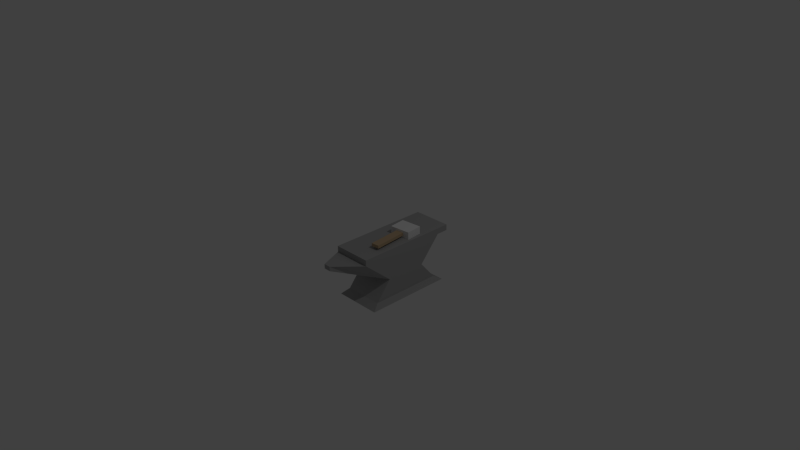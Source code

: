 # Source: Anvil.blend  (saved by Blender 2.71.0; exported with 4.5.12 LTS)
import bpy
from mathutils import Matrix  # noqa: F401  (used for matrix-valued properties, if any)

bpy.ops.wm.read_factory_settings(use_empty=True)
scene = bpy.context.scene
scene.name = 'Scene'

# ---- collections
col_collection_1 = bpy.data.collections.new('Collection 1'); scene.collection.children.link(col_collection_1)

# ---- materials (node trees are filled in below, after node groups)
mat_anvil_metal = bpy.data.materials.new('Anvil.Metal')
mat_anvil_metal.alpha_threshold = 0.0
mat_anvil_metal.use_transparent_shadow = False
mat_anvil_metal.diffuse_color = (0.3844, 0.3844, 0.3844, 1.0)
mat_anvil_metal.roughness = 0.5
mat_anvil_metal.line_color = (0.0, 0.0, 0.0, 1.0)
mat_hammer_metal = bpy.data.materials.new('Hammer.Metal')
mat_hammer_metal.alpha_threshold = 0.0
mat_hammer_metal.use_transparent_shadow = False
mat_hammer_metal.roughness = 0.5
mat_hammer_metal.line_color = (0.0, 0.0, 0.0, 1.0)
mat_hammer_wood = bpy.data.materials.new('Hammer.Wood')
mat_hammer_wood.alpha_threshold = 0.0
mat_hammer_wood.use_transparent_shadow = False
mat_hammer_wood.diffuse_color = (0.5277, 0.386, 0.2351, 1.0)
mat_hammer_wood.roughness = 0.5
mat_hammer_wood.line_color = (0.0, 0.0, 0.0, 1.0)

# ---- material node trees

# ---- world
world_world = bpy.data.worlds.new('World'); scene.world = world_world
world_world.color = (0.05088, 0.05088, 0.05088)
world_world.use_sun_shadow = False
world_world.sun_shadow_jitter_overblur = 0.0
world_world.cycles.sampling_method = 'MANUAL'
world_world.cycles.sample_map_resolution = 256

# ---- cameras
cam_camera = bpy.data.cameras.new('Camera')
cam_camera.clip_end = 100.0
cam_camera.lens = 35.0
cam_camera.sensor_width = 32.0
cam_camera.sensor_height = 18.0
cam_camera.ortho_scale = 7.314
cam_camera.dof.focus_distance = 0.0
cam_camera.dof.aperture_fstop = 128.0

# ---- lights
light_lamp = bpy.data.lights.new('Lamp', 'POINT')
light_lamp.transmission_factor = 0.0
light_lamp.cutoff_distance = 30.0
light_lamp.energy = 100.0
light_lamp.shadow_buffer_clip_start = 1.001
light_lamp.shadow_soft_size = 0.1
light_lamp.shadow_maximum_resolution = 0.006
light_lamp.use_absolute_resolution = True
light_lamp.cycles.use_multiple_importance_sampling = False

# ---- meshes
me_cube = bpy.data.meshes.new('Cube')
me_cube.from_pydata([(0.2716, 0.596, -0.2742), (0.2716, 0.02606, -0.2742), (-0.2716, 0.02606, -0.2742), (-0.2716, 0.596, -0.2742), (0.2716, 0.8976, 0.06837), (0.2716, -0.3656, 0.06837), (-0.2716, -0.3656, 0.06837), (-0.2716, 0.8976, 0.06837), (0.2716, 0.7135, 0.1502), (0.2716, -0.3656, 0.1502), (-0.2716, -0.3656, 0.1502), (-0.2716, 0.7135, 0.1502), (0.2716, 1.062, 0.06837), (-0.2716, 1.062, 0.06837), (0.2716, 1.062, 0.1502), (-0.2716, 1.062, 0.1502), (0.04913, -0.7633, 0.06764), (-0.04913, -0.7633, 0.06764), (0.04913, -0.7633, 0.1296), (-0.04913, -0.7633, 0.1296), (0.2716, 0.8166, -0.5376), (0.2716, -0.1946, -0.5376), (-0.2716, -0.1946, -0.5376), (-0.2716, 0.8166, -0.5376), (0.3296, 0.9244, -0.6039), (0.3296, -0.3024, -0.6039), (-0.3296, -0.3024, -0.6039), (-0.3296, 0.9244, -0.6039), (-0.07921, 0.5948, 0.1491), (0.2126, 0.6229, 0.1491), (0.2347, 0.3931, 0.1491), (-0.05708, 0.365, 0.1491), (-0.07921, 0.5948, 0.2544), (0.2126, 0.6229, 0.2544), (0.2347, 0.3931, 0.2544), (-0.05708, 0.365, 0.2544), (0.1441, 0.3844, 0.1809), (0.03349, 0.3738, 0.1809), (0.1441, 0.3844, 0.2225), (0.03349, 0.3738, 0.2225), (0.1893, -0.08438, 0.1809), (0.07865, -0.09504, 0.1809), (0.1893, -0.08438, 0.2225), (0.07865, -0.09504, 0.2225)], [], [(2, 3, 23, 22), (7, 6, 10, 11), (0, 4, 5, 1), (5, 6, 19, 18), (2, 6, 7, 3), (4, 0, 3, 7), (8, 11, 10, 9), (6, 5, 9, 10), (8, 4, 12, 14), (5, 4, 8, 9), (12, 13, 15, 14), (7, 11, 15, 13), (11, 8, 14, 15), (4, 7, 13, 12), (16, 18, 19, 17), (6, 2, 17, 19), (1, 5, 18, 16), (2, 1, 16, 17), (22, 23, 27, 26), (1, 2, 22, 21), (3, 0, 20, 23), (0, 1, 21, 20), (24, 25, 26, 27), (21, 22, 26, 25), (23, 20, 24, 27), (20, 21, 25, 24), (32, 33, 29, 28), (33, 34, 30, 29), (31, 30, 36, 37), (35, 32, 28, 31), (28, 29, 30, 31), (35, 34, 33, 32), (37, 36, 40, 41), (35, 31, 37, 39), (34, 35, 39, 38), (30, 34, 38, 36), (42, 43, 41, 40), (39, 37, 41, 43), (38, 39, 43, 42), (36, 38, 42, 40)])
me_cube.polygons.foreach_set('material_index', [0, 0, 0, 0, 0, 0, 0, 0, 0, 0, 0, 0, 0, 0, 0, 0, 0, 0, 0, 0, 0, 0, 0, 0, 0, 0, 1, 1, 1, 1, 1, 1, 2, 1, 1, 1, 2, 2, 2, 2])
me_cube.materials.append(mat_anvil_metal)
me_cube.materials.append(mat_hammer_metal)
me_cube.materials.append(mat_hammer_wood)
me_cube.use_remesh_preserve_volume = False
me_cube.use_remesh_preserve_attributes = False
me_cube.use_mirror_vertex_groups = False
me_cube.update()

# ---- objects
ob_cube = bpy.data.objects.new('Cube', me_cube)
ob_lamp = bpy.data.objects.new('Lamp', light_lamp)
ob_camera = bpy.data.objects.new('Camera', cam_camera)

# ---- transforms, parenting, visibility, modifiers, constraints
ob_cube.location = (0.0, 0.0, 0.0)
ob_cube.lock_rotations_4d = False
ob_cube.empty_display_type = 'ARROWS'
ob_cube.lineart.crease_threshold = 0.0
ob_lamp.location = (4.076, 1.005, 5.904)
ob_lamp.rotation_euler = (0.6503, 0.05522, 1.866)
ob_lamp.lock_rotations_4d = False
ob_lamp.empty_display_type = 'ARROWS'
ob_lamp.color = (0.0, 0.0, 0.0, 0.0)
ob_lamp.lineart.crease_threshold = 0.0
ob_camera.location = (7.481, -6.508, 5.344)
ob_camera.rotation_euler = (1.109, 0.01082, 0.8149)
ob_camera.lock_rotations_4d = False
ob_camera.empty_display_type = 'ARROWS'
ob_camera.color = (0.0, 0.0, 0.0, 0.0)
ob_camera.display_type = 'WIRE'
ob_camera.lineart.crease_threshold = 0.0

# ---- collection membership
col_collection_1.objects.link(ob_cube)
col_collection_1.objects.link(ob_lamp)
col_collection_1.objects.link(ob_camera)

# ---- scene / render settings (as saved in the file)
scene.camera = ob_camera
scene.frame_start = 1; scene.frame_end = 250; scene.frame_set(1)
scene.render.engine = 'BLENDER_EEVEE_NEXT'
scene.render.resolution_percentage = 50
scene.render.dither_intensity = 0.0
scene.cycles.use_denoising = False
scene.cycles.samples = 10
scene.cycles.sampling_pattern = 'TABULATED_SOBOL'
scene.cycles.light_sampling_threshold = 0.0
scene.cycles.use_adaptive_sampling = False
scene.cycles.use_light_tree = False
scene.cycles.blur_glossy = 0.0
scene.cycles.volume_bounces = 1
scene.cycles.pixel_filter_type = 'GAUSSIAN'
scene.cycles.sample_clamp_indirect = 0.0
scene.view_settings.view_transform = 'Standard'
bpy.context.view_layer.update()
